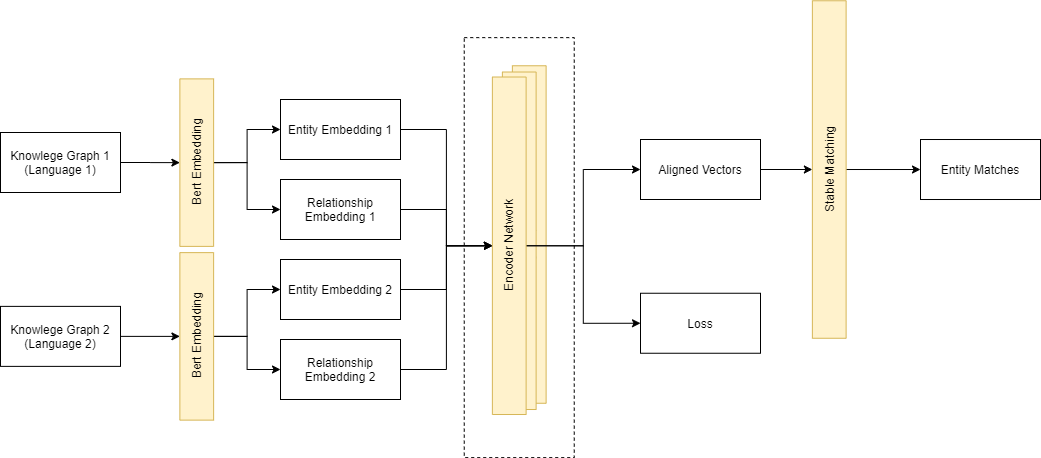

The diagram above was exported from draw.io. Its source (the exported page's mxGraphModel, read from the mxfile embedded in the PNG):
<mxGraphModel dx="1422" dy="856" grid="1" gridSize="10" guides="1" tooltips="1" connect="1" arrows="1" fold="1" page="1" pageScale="1" pageWidth="827" pageHeight="1169" math="0" shadow="0">
  <root>
    <mxCell id="0" />
    <mxCell id="1" parent="0" />
    <mxCell id="2" value="" style="rounded=0;whiteSpace=wrap;html=1;dashed=1;" vertex="1" parent="1">
      <mxGeometry x="523.75" y="58.13" width="110" height="420" as="geometry" />
    </mxCell>
    <mxCell id="3" value="Highway GCN" style="rounded=0;whiteSpace=wrap;html=1;rotation=-90;fillColor=#fff2cc;strokeColor=#d6b656;" vertex="1" parent="1">
      <mxGeometry x="420" y="238.13" width="337.5" height="33.75" as="geometry" />
    </mxCell>
    <mxCell id="4" value="Highway GCN" style="rounded=0;whiteSpace=wrap;html=1;rotation=-90;fillColor=#fff2cc;strokeColor=#d6b656;" vertex="1" parent="1">
      <mxGeometry x="410" y="244.38" width="337.5" height="33.75" as="geometry" />
    </mxCell>
    <mxCell id="5" style="edgeStyle=orthogonalEdgeStyle;rounded=0;orthogonalLoop=1;jettySize=auto;html=1;exitX=1;exitY=0.5;exitDx=0;exitDy=0;entryX=0.5;entryY=0;entryDx=0;entryDy=0;" edge="1" source="6" target="19" parent="1">
      <mxGeometry relative="1" as="geometry" />
    </mxCell>
    <mxCell id="6" value="Knowlege Graph 1&lt;br&gt;(Language 1)" style="rounded=0;whiteSpace=wrap;html=1;" vertex="1" parent="1">
      <mxGeometry x="60" y="153" width="120" height="60" as="geometry" />
    </mxCell>
    <mxCell id="7" style="edgeStyle=orthogonalEdgeStyle;rounded=0;orthogonalLoop=1;jettySize=auto;html=1;exitX=1;exitY=0.5;exitDx=0;exitDy=0;entryX=0.5;entryY=0;entryDx=0;entryDy=0;" edge="1" source="8" target="22" parent="1">
      <mxGeometry relative="1" as="geometry" />
    </mxCell>
    <mxCell id="8" value="Knowlege Graph 2&lt;br&gt;(Language 2)" style="rounded=0;whiteSpace=wrap;html=1;" vertex="1" parent="1">
      <mxGeometry x="60" y="326.88" width="120" height="60" as="geometry" />
    </mxCell>
    <mxCell id="9" style="edgeStyle=orthogonalEdgeStyle;rounded=0;orthogonalLoop=1;jettySize=auto;html=1;exitX=1;exitY=0.5;exitDx=0;exitDy=0;entryX=0.5;entryY=0;entryDx=0;entryDy=0;" edge="1" source="10" target="25" parent="1">
      <mxGeometry relative="1" as="geometry" />
    </mxCell>
    <mxCell id="10" value="Entity Embedding 1" style="rounded=0;whiteSpace=wrap;html=1;" vertex="1" parent="1">
      <mxGeometry x="340" y="120" width="120" height="60" as="geometry" />
    </mxCell>
    <mxCell id="11" style="edgeStyle=orthogonalEdgeStyle;rounded=0;orthogonalLoop=1;jettySize=auto;html=1;exitX=1;exitY=0.5;exitDx=0;exitDy=0;entryX=0.5;entryY=0;entryDx=0;entryDy=0;" edge="1" source="12" target="25" parent="1">
      <mxGeometry relative="1" as="geometry" />
    </mxCell>
    <mxCell id="12" value="Relationship Embedding 1" style="rounded=0;whiteSpace=wrap;html=1;" vertex="1" parent="1">
      <mxGeometry x="340" y="200" width="120" height="60" as="geometry" />
    </mxCell>
    <mxCell id="13" style="edgeStyle=orthogonalEdgeStyle;rounded=0;orthogonalLoop=1;jettySize=auto;html=1;exitX=1;exitY=0.5;exitDx=0;exitDy=0;" edge="1" source="14" target="25" parent="1">
      <mxGeometry relative="1" as="geometry" />
    </mxCell>
    <mxCell id="14" value="Entity Embedding 2" style="rounded=0;whiteSpace=wrap;html=1;" vertex="1" parent="1">
      <mxGeometry x="340" y="280" width="120" height="60" as="geometry" />
    </mxCell>
    <mxCell id="15" style="edgeStyle=orthogonalEdgeStyle;rounded=0;orthogonalLoop=1;jettySize=auto;html=1;exitX=1;exitY=0.5;exitDx=0;exitDy=0;entryX=0.5;entryY=0;entryDx=0;entryDy=0;" edge="1" source="16" target="25" parent="1">
      <mxGeometry relative="1" as="geometry" />
    </mxCell>
    <mxCell id="16" value="Relationship Embedding 2" style="rounded=0;whiteSpace=wrap;html=1;" vertex="1" parent="1">
      <mxGeometry x="340" y="360" width="120" height="60" as="geometry" />
    </mxCell>
    <mxCell id="17" style="edgeStyle=orthogonalEdgeStyle;rounded=0;orthogonalLoop=1;jettySize=auto;html=1;exitX=0.5;exitY=1;exitDx=0;exitDy=0;entryX=0;entryY=0.5;entryDx=0;entryDy=0;" edge="1" source="19" target="10" parent="1">
      <mxGeometry relative="1" as="geometry" />
    </mxCell>
    <mxCell id="18" style="edgeStyle=orthogonalEdgeStyle;rounded=0;orthogonalLoop=1;jettySize=auto;html=1;exitX=0.5;exitY=1;exitDx=0;exitDy=0;entryX=0;entryY=0.5;entryDx=0;entryDy=0;" edge="1" source="19" target="12" parent="1">
      <mxGeometry relative="1" as="geometry" />
    </mxCell>
    <mxCell id="19" value="Bert Embedding" style="rounded=0;whiteSpace=wrap;html=1;rotation=-90;fillColor=#fff2cc;strokeColor=#d6b656;" vertex="1" parent="1">
      <mxGeometry x="172.5" y="166.25" width="167.5" height="33.75" as="geometry" />
    </mxCell>
    <mxCell id="20" style="edgeStyle=orthogonalEdgeStyle;rounded=0;orthogonalLoop=1;jettySize=auto;html=1;exitX=0.5;exitY=1;exitDx=0;exitDy=0;entryX=0;entryY=0.5;entryDx=0;entryDy=0;" edge="1" source="22" target="14" parent="1">
      <mxGeometry relative="1" as="geometry" />
    </mxCell>
    <mxCell id="21" style="edgeStyle=orthogonalEdgeStyle;rounded=0;orthogonalLoop=1;jettySize=auto;html=1;exitX=0.5;exitY=1;exitDx=0;exitDy=0;entryX=0;entryY=0.5;entryDx=0;entryDy=0;" edge="1" source="22" target="16" parent="1">
      <mxGeometry relative="1" as="geometry" />
    </mxCell>
    <mxCell id="22" value="Bert Embedding" style="rounded=0;whiteSpace=wrap;html=1;rotation=-90;fillColor=#fff2cc;strokeColor=#d6b656;" vertex="1" parent="1">
      <mxGeometry x="172.5" y="340" width="167.5" height="33.75" as="geometry" />
    </mxCell>
    <mxCell id="23" style="edgeStyle=orthogonalEdgeStyle;rounded=0;orthogonalLoop=1;jettySize=auto;html=1;exitX=0.5;exitY=1;exitDx=0;exitDy=0;entryX=0;entryY=0.5;entryDx=0;entryDy=0;endArrow=classic;endFill=1;" edge="1" source="25" target="27" parent="1">
      <mxGeometry relative="1" as="geometry" />
    </mxCell>
    <mxCell id="24" style="edgeStyle=orthogonalEdgeStyle;rounded=0;orthogonalLoop=1;jettySize=auto;html=1;exitX=0.5;exitY=1;exitDx=0;exitDy=0;entryX=0;entryY=0.5;entryDx=0;entryDy=0;endArrow=classic;endFill=1;" edge="1" source="25" target="28" parent="1">
      <mxGeometry relative="1" as="geometry" />
    </mxCell>
    <mxCell id="25" value="Encoder Network" style="rounded=0;whiteSpace=wrap;html=1;rotation=-90;fillColor=#fff2cc;strokeColor=#d6b656;" vertex="1" parent="1">
      <mxGeometry x="400" y="249.38" width="337.5" height="33.75" as="geometry" />
    </mxCell>
    <mxCell id="26" style="edgeStyle=orthogonalEdgeStyle;rounded=0;orthogonalLoop=1;jettySize=auto;html=1;exitX=1;exitY=0.5;exitDx=0;exitDy=0;entryX=0.5;entryY=0;entryDx=0;entryDy=0;endArrow=classic;endFill=1;" edge="1" source="27" target="30" parent="1">
      <mxGeometry relative="1" as="geometry" />
    </mxCell>
    <mxCell id="27" value="Aligned Vectors" style="rounded=0;whiteSpace=wrap;html=1;" vertex="1" parent="1">
      <mxGeometry x="700" y="160" width="120" height="60" as="geometry" />
    </mxCell>
    <mxCell id="28" value="Loss" style="rounded=0;whiteSpace=wrap;html=1;" vertex="1" parent="1">
      <mxGeometry x="700" y="313.75" width="120" height="60" as="geometry" />
    </mxCell>
    <mxCell id="29" style="edgeStyle=orthogonalEdgeStyle;rounded=0;orthogonalLoop=1;jettySize=auto;html=1;exitX=0.5;exitY=1;exitDx=0;exitDy=0;entryX=0;entryY=0.5;entryDx=0;entryDy=0;endArrow=classic;endFill=1;" edge="1" source="30" target="31" parent="1">
      <mxGeometry relative="1" as="geometry" />
    </mxCell>
    <mxCell id="30" value="Stable Matching&lt;br&gt;" style="rounded=0;whiteSpace=wrap;html=1;rotation=-90;fillColor=#fff2cc;strokeColor=#d6b656;" vertex="1" parent="1">
      <mxGeometry x="720" y="173.13" width="337.5" height="33.75" as="geometry" />
    </mxCell>
    <mxCell id="31" value="Entity Matches" style="rounded=0;whiteSpace=wrap;html=1;" vertex="1" parent="1">
      <mxGeometry x="980" y="160.01" width="120" height="60" as="geometry" />
    </mxCell>
  </root>
</mxGraphModel>